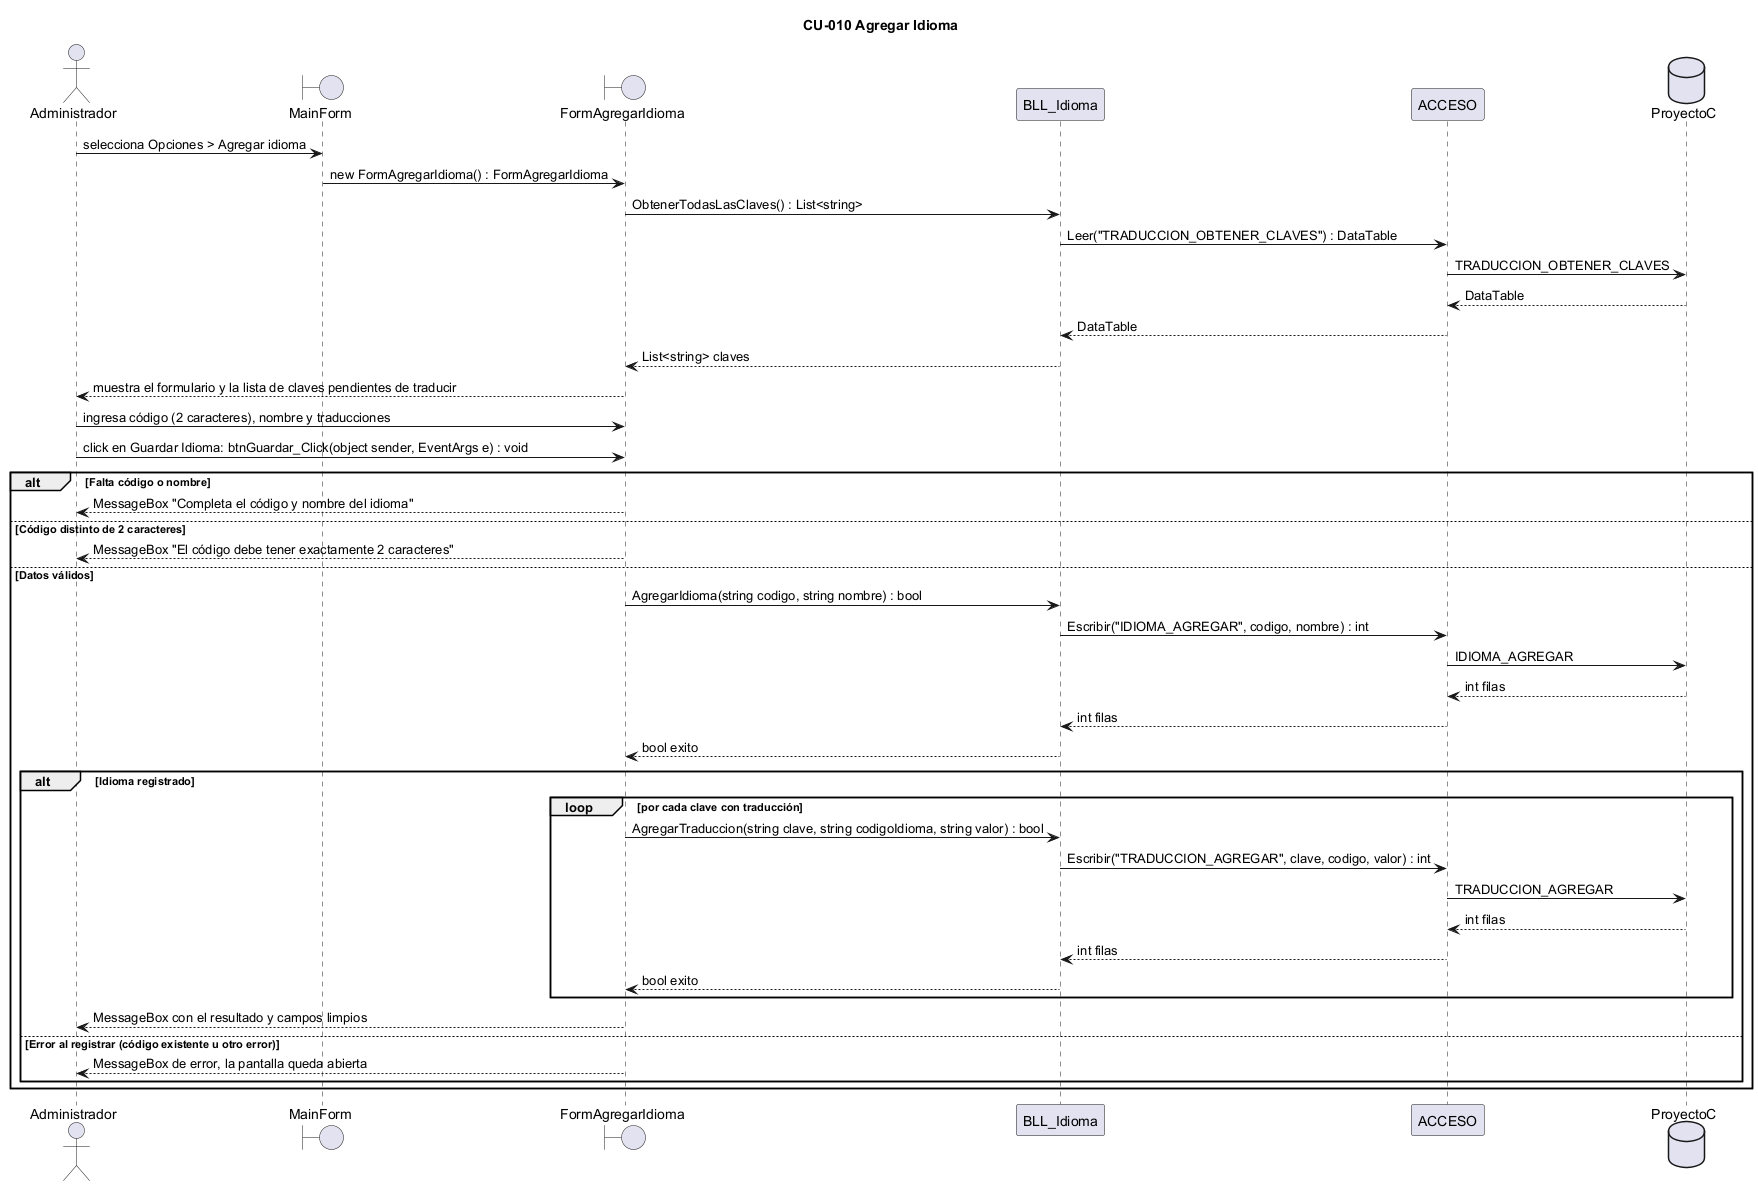

The diagram above was rendered by PlantUML. Its source (embedded in the PNG):
@startuml CU10_secuencia
title CU-010 Agregar Idioma
actor "Administrador" as ACT
boundary MainForm
boundary FormAgregarIdioma
participant BLL_Idioma
participant ACCESO
database "ProyectoC" as BD

ACT -> MainForm : selecciona Opciones > Agregar idioma
MainForm -> FormAgregarIdioma : new FormAgregarIdioma() : FormAgregarIdioma
FormAgregarIdioma -> BLL_Idioma : ObtenerTodasLasClaves() : List<string>
BLL_Idioma -> ACCESO : Leer("TRADUCCION_OBTENER_CLAVES") : DataTable
ACCESO -> BD : TRADUCCION_OBTENER_CLAVES
BD --> ACCESO : DataTable
ACCESO --> BLL_Idioma : DataTable
BLL_Idioma --> FormAgregarIdioma : List<string> claves
FormAgregarIdioma --> ACT : muestra el formulario y la lista de claves pendientes de traducir
ACT -> FormAgregarIdioma : ingresa código (2 caracteres), nombre y traducciones
ACT -> FormAgregarIdioma : click en Guardar Idioma: btnGuardar_Click(object sender, EventArgs e) : void
alt Falta código o nombre
  FormAgregarIdioma --> ACT : MessageBox "Completa el código y nombre del idioma"
else Código distinto de 2 caracteres
  FormAgregarIdioma --> ACT : MessageBox "El código debe tener exactamente 2 caracteres"
else Datos válidos
  FormAgregarIdioma -> BLL_Idioma : AgregarIdioma(string codigo, string nombre) : bool
  BLL_Idioma -> ACCESO : Escribir("IDIOMA_AGREGAR", codigo, nombre) : int
  ACCESO -> BD : IDIOMA_AGREGAR
  BD --> ACCESO : int filas
  ACCESO --> BLL_Idioma : int filas
  BLL_Idioma --> FormAgregarIdioma : bool exito
  alt Idioma registrado
    loop por cada clave con traducción
      FormAgregarIdioma -> BLL_Idioma : AgregarTraduccion(string clave, string codigoIdioma, string valor) : bool
      BLL_Idioma -> ACCESO : Escribir("TRADUCCION_AGREGAR", clave, codigo, valor) : int
      ACCESO -> BD : TRADUCCION_AGREGAR
      BD --> ACCESO : int filas
      ACCESO --> BLL_Idioma : int filas
      BLL_Idioma --> FormAgregarIdioma : bool exito
    end
    FormAgregarIdioma --> ACT : MessageBox con el resultado y campos limpios
  else Error al registrar (código existente u otro error)
    FormAgregarIdioma --> ACT : MessageBox de error, la pantalla queda abierta
  end
end
@enduml